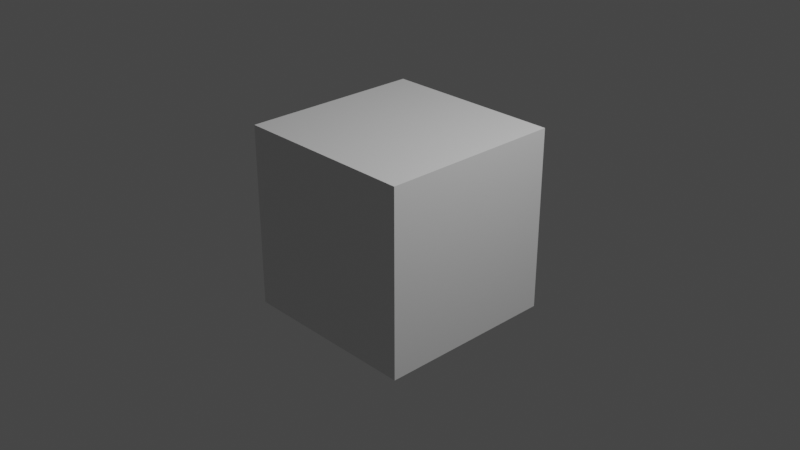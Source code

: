 # Source: untitled.blend  (saved by Blender 2.92.15; exported with 4.5.12 LTS)
import bpy
from mathutils import Matrix  # noqa: F401  (used for matrix-valued properties, if any)

bpy.ops.wm.read_factory_settings(use_empty=True)
scene = bpy.context.scene
scene.name = 'Scene'

# ---- collections
col_collection = bpy.data.collections.new('Collection'); scene.collection.children.link(col_collection)

# ---- materials (node trees are filled in below, after node groups)
mat_material = bpy.data.materials.new('Material')
mat_material.alpha_threshold = 0.0
mat_material.use_transparent_shadow = False
mat_material.line_color = (0.0, 0.0, 0.0, 1.0)

# ---- material node trees
mat_material.use_nodes = True; mat_material.node_tree.nodes.clear()
_N = mat_material.node_tree.nodes; _L = mat_material.node_tree.links
n0 = _N.new('ShaderNodeOutputMaterial'); n0.name = 'Material Output'; n0.location = (300, 300)
n1 = _N.new('ShaderNodeBsdfPrincipled'); n1.name = 'Principled BSDF'; n1.location = (10, 300)
n1.distribution = 'GGX'
n1.subsurface_method = 'BURLEY'
n1.inputs[2].default_value = 0.4
n1.inputs[3].default_value = 1.45
n1.inputs[27].default_value = (0.0, 0.0, 0.0, 1.0)
n1.inputs[28].default_value = 1.0
_L.new(n1.outputs[0], n0.inputs[0])
n0.is_active_output = True

# ---- world
world_world = bpy.data.worlds.new('World'); scene.world = world_world
world_world.use_nodes = True; world_world.node_tree.nodes.clear()
_N = world_world.node_tree.nodes; _L = world_world.node_tree.links
n0 = _N.new('ShaderNodeOutputWorld'); n0.name = 'World Output'; n0.location = (300, 300)
n1 = _N.new('ShaderNodeBackground'); n1.name = 'Background'; n1.location = (10, 300)
n1.inputs[0].default_value = (0.05088, 0.05088, 0.05088, 1.0)
_L.new(n1.outputs[0], n0.inputs[0])
n0.is_active_output = True
world_world.color = (0.05088, 0.05088, 0.05088)
world_world.use_sun_shadow = False
world_world.sun_shadow_jitter_overblur = 0.0

# ---- cameras
cam_camera = bpy.data.cameras.new('Camera')
cam_camera.clip_end = 100.0
cam_camera.ortho_scale = 7.314

# ---- lights
light_light = bpy.data.lights.new('Light', 'POINT')
light_light.transmission_factor = 0.0
light_light.energy = 1000.0
light_light.shadow_soft_size = 0.1
light_light.shadow_maximum_resolution = 0.006
light_light.use_absolute_resolution = True

# ---- meshes
me_cube = bpy.data.meshes.new('Cube')
me_cube.from_pydata([(1.0, 1.0, 1.0), (1.0, 1.0, -1.0), (1.0, -1.0, 1.0), (1.0, -1.0, -1.0), (-1.0, 1.0, 1.0), (-1.0, 1.0, -1.0), (-1.0, -1.0, 1.0), (-1.0, -1.0, -1.0)], [], [(0, 4, 6, 2), (3, 2, 6, 7), (7, 6, 4, 5), (5, 1, 3, 7), (1, 0, 2, 3), (5, 4, 0, 1)])
_uv = me_cube.uv_layers.new(name='UVMap')
_uv.uv.foreach_set('vector', [0.625, 0.5, 0.875, 0.5, 0.875, 0.75, 0.625, 0.75, 0.375, 0.75, 0.625, 0.75, 0.625, 1.0, 0.375, 1.0, 0.375, 0.0, 0.625, 0.0, 0.625, 0.25, 0.375, 0.25, 0.125, 0.5, 0.375, 0.5, 0.375, 0.75, 0.125, 0.75, 0.375, 0.5, 0.625, 0.5, 0.625, 0.75, 0.375, 0.75, 0.375, 0.25, 0.625, 0.25, 0.625, 0.5, 0.375, 0.5])
me_cube.materials.append(mat_material)
me_cube.use_remesh_preserve_volume = False
me_cube.use_remesh_preserve_attributes = False
me_cube.use_mirror_vertex_groups = False
me_cube.update()
me_cube_001 = bpy.data.meshes.new('Cube.001')
me_cube_001.from_pydata([(-1.0, -1.0, -1.0), (-1.0, -1.0, 1.0), (-1.0, 1.0, -1.0), (-1.0, 1.0, 1.0), (1.0, -1.0, -1.0), (1.0, -1.0, 1.0), (1.0, 1.0, -1.0), (1.0, 1.0, 1.0)], [], [(0, 1, 3, 2), (2, 3, 7, 6), (6, 7, 5, 4), (4, 5, 1, 0), (2, 6, 4, 0), (7, 3, 1, 5)])
_uv = me_cube_001.uv_layers.new(name='UVMap')
_uv.uv.foreach_set('vector', [0.375, 0.0, 0.625, 0.0, 0.625, 0.25, 0.375, 0.25, 0.375, 0.25, 0.625, 0.25, 0.625, 0.5, 0.375, 0.5, 0.375, 0.5, 0.625, 0.5, 0.625, 0.75, 0.375, 0.75, 0.375, 0.75, 0.625, 0.75, 0.625, 1.0, 0.375, 1.0, 0.125, 0.5, 0.375, 0.5, 0.375, 0.75, 0.125, 0.75, 0.625, 0.5, 0.875, 0.5, 0.875, 0.75, 0.625, 0.75])
me_cube_001.use_remesh_fix_poles = True
me_cube_001.use_remesh_preserve_attributes = False
me_cube_001.use_mirror_vertex_groups = False
me_cube_001.update()

# ---- objects
ob_cube = bpy.data.objects.new('Cube', me_cube)
ob_light = bpy.data.objects.new('Light', light_light)
ob_camera = bpy.data.objects.new('Camera', cam_camera)
ob_cube_001 = bpy.data.objects.new('Cube.001', me_cube_001)

# ---- transforms, parenting, visibility, modifiers, constraints
ob_cube.location = (0.0, 0.0, 0.0)
ob_cube.lock_rotations_4d = False
ob_cube.empty_display_type = 'ARROWS'
ob_cube.lineart.crease_threshold = 0.0
_m = ob_cube.modifiers.new('Fluid', 'FLUID')
_m.fluid_type = 'FLOW'
ob_light.location = (4.076, 1.005, 5.904)
ob_light.rotation_euler = (0.6503, 0.05522, 1.866)
ob_light.lock_rotations_4d = False
ob_light.empty_display_type = 'ARROWS'
ob_light.color = (0.0, 0.0, 0.0, 0.0)
ob_light.lineart.crease_threshold = 0.0
ob_camera.location = (7.359, -6.926, 4.958)
ob_camera.rotation_euler = (1.109, 0.0, 0.8149)
ob_camera.lock_rotations_4d = False
ob_camera.empty_display_type = 'ARROWS'
ob_camera.color = (0.0, 0.0, 0.0, 0.0)
ob_camera.display_type = 'WIRE'
ob_camera.lineart.crease_threshold = 0.0
ob_cube_001.location = (0.0, 0.0, 0.0)
ob_cube_001.scale = (4.524, 4.524, 4.524)
ob_cube_001.display_type = 'SOLID'
ob_cube_001.lineart.crease_threshold = 0.0
_m = ob_cube_001.modifiers.new('Fluid', 'FLUID')
_m.fluid_type = 'DOMAIN'
_m = ob_cube_001.modifiers.new('Liquid Particle System', 'PARTICLE_SYSTEM')

# ---- collection membership
col_collection.objects.link(ob_cube)
col_collection.objects.link(ob_light)
col_collection.objects.link(ob_camera)
col_collection.objects.link(ob_cube_001)

# ---- scene / render settings (as saved in the file)
scene.camera = ob_camera
scene.frame_start = 1; scene.frame_end = 250; scene.frame_set(117)
scene.render.engine = 'BLENDER_EEVEE_NEXT'
scene.cycles.use_denoising = False
scene.cycles.samples = 128
scene.cycles.sampling_pattern = 'TABULATED_SOBOL'
scene.cycles.use_adaptive_sampling = False
scene.cycles.use_light_tree = False
scene.view_settings.view_transform = 'Filmic'
bpy.context.view_layer.update()
